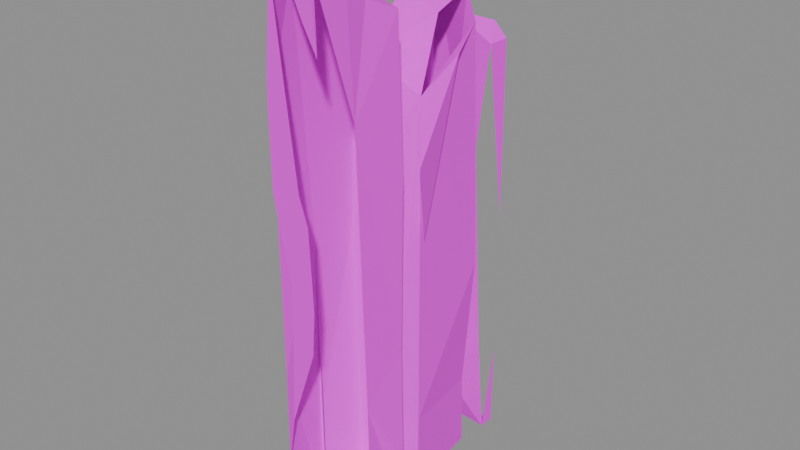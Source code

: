 # Source: wall.wood.straight_ruined.blend  (saved by Blender 5.2.45; exported with 4.5.12 LTS)
import bpy
from mathutils import Matrix  # noqa: F401  (used for matrix-valued properties, if any)

bpy.ops.wm.read_factory_settings(use_empty=True)
scene = bpy.context.scene
scene.name = 'Scene'

# ---- images (referenced by path relative to the original .blend; pixels are not part of the script)
import os
ASSET_DIR = os.environ.get("B2B_ASSET_DIR", "")  # directory of the original .blend (textures are referenced by path, not embedded)
HERE = os.path.dirname(os.path.abspath(__file__))  # packed textures are extracted next to this script under _unpacked/

def load_image(name, relpath, width, height, colorspace="sRGB"):
    """Load a texture the original file referenced (path relative to the .blend, or extracted next to this script)."""
    p = next((c for c in (os.path.join(HERE, relpath), os.path.join(ASSET_DIR, relpath)) if relpath and os.path.exists(c)), "")
    if p:
        img = bpy.data.images.load(p, check_existing=True)
        img.name = name
    else:  # same state as the original file: an image datablock whose file is absent (Cycles renders it pink)
        img = bpy.data.images.new(name, width, height)
        img.source = "FILE"
        img.filepath = "//" + (relpath or name)
    img.colorspace_settings.name = colorspace
    return img
img_palette_png = load_image('palette.png', 'palette.png', 1024, 1024, 'sRGB')

# ---- materials (node trees are filled in below, after node groups)
mat_palette = bpy.data.materials.new('palette')

# ---- material node trees
mat_palette.use_nodes = True; mat_palette.node_tree.nodes.clear()
_N = mat_palette.node_tree.nodes; _L = mat_palette.node_tree.links
n0 = _N.new('ShaderNodeBsdfPrincipled'); n0.name = 'Principled BSDF'; n0.location = (-200, 100)
n0.inputs[2].default_value = 0.9
n0.inputs[10].default_value = 0.005
n1 = _N.new('ShaderNodeOutputMaterial'); n1.name = 'Material Output'; n1.location = (200, 100)
n2 = _N.new('ShaderNodeTexImage'); n2.name = 'Image Texture'; n2.location = (0, 0)
n2.image = img_palette_png
n2.interpolation = 'Closest'
_L.new(n0.outputs[0], n1.inputs[0])
_L.new(n2.outputs[0], n0.inputs[0])
n1.is_active_output = True

# ---- meshes
me_straight_ruined = bpy.data.meshes.new('straight_ruined')
me_straight_ruined.from_pydata([(0.07757, -0.4801, 7.197e-06), (0.08182, -0.4803, 2.106), (-0.1123, -0.4853, 1.66), (-0.01194, -0.4906, 1.079), (-0.1112, -0.4884, 0.0001506), (0.09452, -0.4236, 0.2184), (0.09224, -0.2919, 0.5077), (0.09276, -0.3301, 1.607), (-0.02119, -0.4278, 2.173), (-0.1166, -0.4789, 0.6571), (-0.1145, -0.375, 2.062), (-0.1347, -0.297, 4.468e-08), (-0.1325, -0.2977, 1.131), (0.09096, -0.2789, 2.722e-05), (0.09143, -0.2693, 1.994), (0.09516, -0.364, 2.12), (-0.1202, -0.302, 0.2111), (-0.15, -0.2909, 0.3427), (0.1217, -0.154, 1.944), (-0.09261, -0.1195, 1.905), (0.02325, -0.13, 1.959), (0.09251, -0.1247, 0.004432), (0.02889, -0.1068, 0.4128), (0.1251, -0.1315, 0.1838), (0.1169, -0.1317, 0.6789), (0.03561, -0.1084, 1.422), (0.1246, -0.1334, 1.358), (-0.09873, -0.1144, 0.002484), (-0.1006, -0.1149, 0.2703), (-0.115, -0.1227, 1.118), (0.128, -0.01935, 1.095), (0.15, -0.07483, 1.387), (0.09923, -0.01182, 1.612), (0.111, -0.02503, 2.496e-05), (0.002315, -0.0786, 0.3294), (0.1124, -0.02499, 0.3114), (0.07004, -0.06879, 0.8558), (-0.006258, -0.07615, 1.437), (-0.08379, -0.05232, 0.01519), (-0.09903, -0.04637, 1.722), (-0.1072, -0.05726, 1.093), (0.07137, 0.1105, 1.863), (-0.1158, -0.05208, 0.2037), (-0.09429, 0.1271, 1.928), (-0.116, 0.1012, 0.2086), (-0.1162, 0.08327, 0.8717), (-0.1162, 0.1517, 1.629), (0.1333, 0.1477, 1.726), (0.09639, 0.286, 1.798), (-0.1075, 0.2547, 0.0003213), (0.07403, 0.3005, 0.3072), (0.07356, 0.2653, 1.918), (0.07861, 0.3056, 0.01224), (0.1115, 0.3111, 0.8523), (-0.0008605, 0.3122, 1.503), (-0.09841, 0.3057, 0.5042), (-0.09918, 0.3051, 1.471), (-0.08813, 0.3073, 1.922), (0.003718, 0.3153, 0.8214), (0.08159, 0.441, 0.0001379), (0.09361, 0.3842, 0.4176), (-0.07818, 0.3702, 0.2506), (0.06338, 0.3579, 1.292), (0.07187, 0.4172, 1.68), (-0.1013, 0.4775, 1.726), (-0.1062, 0.4561, 0.001561), (-0.1023, 0.3755, 1.169), (0.06691, -0.5, 7.86e-05), (0.07628, -0.5, 6.84e-06), (0.08067, -0.5, 2.854e-05), (0.08111, -0.5, 0.04429), (0.08465, -0.5, 2.082), (0.07837, -0.5, 2.107), (0.07364, -0.5, 2.115), (-0.05144, -0.5, 2.19), (0.104, -0.5, 0.2005), (0.03875, -0.5, 0.8144), (0.05219, -0.5, 0.9886), (0.03939, -0.5, 1.299), (0.005599, -0.5, 1.4), (0.1064, -0.5, 1.865), (0.05187, -0.5, 1.965), (-0.04275, -0.5, 1.046), (-0.06817, -0.5, 0.501), (-0.1106, -0.5, 1.37), (-0.03797, -0.5, 1.768), (-0.07648, -0.5, 2.117), (-0.1113, -0.5, 0.0001885), (-0.1111, -0.5, 0.01754), (-0.09984, -0.5, 0.1588), (-0.113, -0.5, 1.67), (-0.1086, -0.5, 1.776), (-0.06321, -0.5, 0.18), (-0.09914, -0.5, 0.2984), (-0.0708, -0.5, 2.198), (-0.06808, -0.5, 2.2), (-0.09624, -0.5, 0.2163), (-0.1109, 0.5, 0.1979), (-0.106, 0.5, 0.3648), (-0.1122, 0.5, 0.6135), (-0.1115, 0.5, 1.315), (-0.1053, 0.5, 1.634), (0.08847, 0.5, 0.3559), (0.08562, 0.5, 0.0001134), (0.08608, 0.5, 0.9808), (0.08112, 0.5, 1.683), (0.02735, 0.5, 1.739), (-0.09754, 0.5, 1.742), (0.04623, 0.5, 0.0002144), (-0.103, 0.5, 0.001387)], [], [(88, 67, 70), (79, 85, 90), (71, 72, 73), (92, 89, 88), (88, 87, 67), (67, 68, 70), (70, 75, 92), (92, 88, 70), (91, 90, 85), (90, 84, 79), (86, 91, 85), (68, 69, 70), (79, 84, 78), (84, 82, 78), (76, 77, 82), (81, 80, 71), (74, 81, 71), (77, 78, 82), (82, 83, 76), (84, 2, 3), (74, 71, 73), (83, 3, 9), (11, 4, 89), (93, 9, 11), (94, 95, 8), (4, 89, 92), (67, 87, 4), (66, 64, 101), (74, 1, 8), (10, 2, 86), (65, 109, 108), (106, 107, 64), (2, 85, 79), (99, 98, 61), (61, 98, 97), (69, 68, 0), (70, 69, 0), (71, 1, 72), (72, 1, 73), (70, 0, 75), (76, 3, 77), (77, 3, 78), (80, 81, 1), (71, 80, 1), (82, 3, 83), (84, 3, 82), (85, 2, 86), (87, 88, 4), (88, 89, 4), (84, 90, 2), (90, 91, 2), (91, 86, 2), (76, 83, 3), (83, 9, 93), (0, 4, 11), (11, 89, 96), (93, 11, 96), (9, 12, 11), (3, 2, 9), (9, 2, 12), (2, 10, 12), (0, 13, 5), (74, 8, 95), (13, 0, 11), (1, 15, 8), (7, 14, 15), (7, 15, 1), (14, 8, 15), (14, 10, 8), (16, 11, 12), (14, 7, 18), (10, 19, 12), (14, 19, 10), (13, 21, 6), (13, 11, 21), (6, 24, 7), (14, 18, 20), (6, 21, 23), (21, 22, 23), (6, 23, 24), (23, 22, 24), (7, 24, 26), (24, 25, 26), (26, 25, 18), (7, 26, 18), (18, 25, 20), (22, 25, 24), (11, 27, 21), (14, 20, 19), (11, 17, 27), (17, 28, 27), (17, 29, 28), (17, 12, 29), (12, 19, 29), (33, 35, 34), (36, 35, 32), (32, 37, 36), (33, 34, 38), (34, 35, 36), (21, 27, 22), (25, 19, 20), (27, 28, 22), (34, 36, 40), (22, 28, 29), (22, 29, 25), (36, 37, 40), (25, 29, 19), (38, 42, 44), (38, 34, 42), (34, 40, 42), (42, 40, 44), (40, 45, 44), (40, 46, 45), (37, 39, 40), (40, 39, 46), (39, 41, 43), (37, 32, 39), (32, 41, 39), (31, 47, 32), (32, 47, 30), (39, 43, 46), (31, 30, 47), (32, 48, 47), (33, 38, 49), (38, 44, 49), (41, 51, 43), (33, 52, 35), (35, 52, 50), (48, 54, 51), (44, 55, 49), (44, 45, 55), (45, 56, 55), (45, 46, 56), (46, 57, 56), (43, 57, 46), (50, 53, 35), (50, 58, 53), (53, 58, 54), (35, 53, 32), (32, 53, 48), (53, 54, 48), (52, 55, 50), (52, 33, 49), (52, 49, 55), (50, 55, 58), (58, 55, 54), (54, 55, 56), (56, 57, 54), (54, 57, 51), (57, 43, 51), (59, 60, 61), (61, 60, 62), (62, 63, 64), (59, 61, 65), (61, 62, 66), (62, 64, 66), (94, 8, 10), (4, 92, 0), (66, 101, 100), (104, 105, 63), (103, 59, 108), (3, 79, 78), (1, 74, 73), (0, 92, 75), (1, 81, 74), (0, 68, 67), (67, 4, 0), (10, 86, 94), (65, 108, 59), (106, 64, 63), (63, 105, 106), (2, 79, 3), (59, 103, 102), (64, 107, 101), (66, 100, 99), (99, 61, 66), (61, 97, 65), (65, 97, 109)])
_uv = me_straight_ruined.uv_layers.new(name='UVMap')
_uv.uv.foreach_set('vector', [0.3125, 0.7222, 0.3125, 0.7222, 0.3125, 0.7222, 0.4375, 0.7222, 0.4375, 0.7222, 0.4375, 0.7222, 0.4375, 0.7222, 0.4375, 0.7222, 0.4375, 0.7222, 0.6875, 0.7222, 0.6875, 0.7222, 0.6875, 0.7222, 0.6875, 0.7222, 0.6875, 0.7222, 0.6875, 0.7222, 0.3125, 0.7222, 0.3125, 0.7222, 0.3125, 0.7222, 0.3125, 0.7222, 0.3125, 0.7222, 0.3125, 0.7222, 0.6875, 0.7222, 0.6875, 0.7222, 0.6875, 0.7222, 0.4375, 0.7222, 0.4375, 0.7222, 0.4375, 0.7222, 0.5625, 0.7222, 0.5625, 0.7222, 0.5625, 0.7222, 0.4375, 0.7222, 0.4375, 0.7222, 0.4375, 0.7222, 0.3125, 0.7222, 0.3125, 0.7222, 0.3125, 0.7222, 0.5625, 0.7222, 0.5625, 0.7222, 0.5625, 0.7222, 0.5625, 0.7222, 0.5625, 0.7222, 0.5625, 0.7222, 0.6875, 0.7222, 0.6875, 0.7222, 0.6875, 0.7222, 0.3125, 0.7222, 0.3125, 0.7222, 0.3125, 0.7222, 0.3125, 0.7222, 0.3125, 0.7222, 0.3125, 0.7222, 0.6875, 0.7222, 0.6875, 0.7222, 0.6875, 0.7222, 0.3125, 0.7222, 0.3125, 0.7222, 0.3125, 0.7222, 0.5625, 0.7222, 0.5625, 0.7222, 0.5625, 0.7222, 0.4375, 0.7222, 0.4375, 0.7222, 0.4375, 0.7222, 0.3125, 0.7222, 0.3125, 0.7222, 0.3125, 0.7222, 0.6875, 0.7222, 0.6875, 0.7222, 0.6875, 0.7222, 0.3125, 0.7222, 0.3125, 0.7222, 0.3125, 0.7222, 0.3125, 0.7222, 0.3125, 0.7222, 0.3125, 0.7222, 0.6875, 0.7222, 0.6875, 0.7222, 0.6875, 0.7222, 0.6875, 0.7222, 0.6875, 0.7222, 0.6875, 0.7222, 0.4375, 0.7222, 0.4375, 0.7222, 0.4375, 0.7222, 0.3125, 0.7222, 0.3125, 0.7222, 0.3125, 0.7222, 0.4375, 0.7222, 0.4375, 0.7222, 0.4375, 0.7222, 0.5625, 0.7222, 0.5625, 0.7222, 0.5625, 0.7222, 0.1875, 0.7222, 0.1875, 0.7222, 0.1875, 0.7222, 0.4375, 0.7222, 0.4375, 0.7222, 0.4375, 0.7222, 0.5625, 0.7222, 0.5625, 0.7222, 0.5625, 0.7222, 0.5625, 0.7222, 0.5625, 0.7222, 0.5625, 0.7222, 0.3125, 0.7222, 0.3125, 0.7222, 0.3125, 0.7222, 0.3125, 0.7222, 0.3125, 0.7222, 0.3125, 0.7222, 0.3125, 0.7222, 0.3125, 0.7222, 0.3125, 0.7222, 0.4375, 0.7222, 0.4375, 0.7222, 0.4375, 0.7222, 0.3125, 0.7222, 0.3125, 0.7222, 0.3125, 0.7222, 0.6875, 0.7222, 0.6875, 0.7222, 0.6875, 0.7222, 0.6875, 0.7222, 0.6875, 0.7222, 0.6875, 0.7222, 0.3125, 0.7222, 0.3125, 0.7222, 0.3125, 0.7222, 0.3125, 0.7222, 0.3125, 0.7222, 0.3125, 0.7222, 0.3125, 0.7222, 0.3125, 0.7222, 0.3125, 0.7222, 0.5625, 0.7222, 0.5625, 0.7222, 0.5625, 0.7222, 0.4375, 0.7222, 0.4375, 0.7222, 0.4375, 0.7222, 0.6875, 0.7222, 0.6875, 0.7222, 0.6875, 0.7222, 0.6875, 0.7222, 0.6875, 0.7222, 0.6875, 0.7222, 0.4375, 0.7222, 0.4375, 0.7222, 0.4375, 0.7222, 0.4375, 0.7222, 0.4375, 0.7222, 0.4375, 0.7222, 0.4375, 0.7222, 0.4375, 0.7222, 0.4375, 0.7222, 0.3125, 0.7222, 0.3125, 0.7222, 0.3125, 0.7222, 0.3125, 0.7222, 0.3125, 0.7222, 0.3125, 0.7222, 0.6875, 0.7222, 0.6875, 0.7222, 0.6875, 0.7222, 0.6875, 0.7222, 0.6875, 0.7222, 0.6875, 0.7222, 0.6875, 0.7222, 0.6875, 0.7222, 0.6875, 0.7222, 0.3125, 0.7222, 0.3125, 0.7222, 0.3125, 0.7222, 0.5625, 0.7222, 0.5625, 0.7222, 0.5625, 0.7222, 0.5625, 0.7222, 0.5625, 0.7222, 0.5625, 0.7222, 0.4375, 0.7222, 0.4375, 0.7222, 0.4375, 0.7222, 0.3125, 0.7222, 0.3125, 0.7222, 0.3125, 0.7222, 0.1875, 0.7222, 0.1875, 0.7222, 0.1875, 0.7222, 0.3125, 0.7222, 0.3125, 0.7222, 0.3125, 0.7222, 0.3125, 0.7222, 0.3125, 0.7222, 0.3125, 0.7222, 0.3125, 0.7222, 0.3125, 0.7222, 0.3125, 0.7222, 0.3125, 0.7222, 0.3125, 0.7222, 0.3125, 0.7222, 0.3125, 0.7222, 0.3125, 0.7222, 0.3125, 0.7222, 0.4375, 0.7222, 0.4375, 0.7222, 0.4375, 0.7222, 0.3125, 0.7222, 0.3125, 0.7222, 0.3125, 0.7222, 0.3125, 0.7222, 0.3125, 0.7222, 0.3125, 0.7222, 0.4375, 0.7222, 0.4375, 0.7222, 0.4375, 0.7222, 0.3125, 0.7222, 0.3125, 0.7222, 0.3125, 0.7222, 0.6875, 0.7222, 0.6875, 0.7222, 0.6875, 0.7222, 0.6875, 0.7222, 0.6875, 0.7222, 0.6875, 0.7222, 0.5625, 0.7222, 0.5625, 0.7222, 0.5625, 0.7222, 0.1875, 0.7222, 0.1875, 0.7222, 0.1875, 0.7222, 0.6875, 0.7222, 0.6875, 0.7222, 0.6875, 0.7222, 0.6875, 0.7222, 0.6875, 0.7222, 0.6875, 0.7222, 0.3125, 0.7222, 0.3125, 0.7222, 0.3125, 0.7222, 0.3125, 0.7222, 0.3125, 0.7222, 0.3125, 0.7222, 0.3125, 0.7222, 0.3125, 0.7222, 0.3125, 0.7222, 0.5625, 0.7222, 0.5625, 0.7222, 0.5625, 0.7222, 0.4375, 0.7222, 0.4375, 0.7222, 0.4375, 0.7222, 0.4375, 0.7222, 0.4375, 0.7222, 0.4375, 0.7222, 0.4375, 0.7222, 0.4375, 0.7222, 0.4375, 0.7222, 0.3125, 0.7222, 0.3125, 0.7222, 0.3125, 0.7222, 0.3125, 0.7222, 0.3125, 0.7222, 0.3125, 0.7222, 0.1875, 0.7222, 0.1875, 0.7222, 0.1875, 0.7222, 0.3125, 0.7222, 0.3125, 0.7222, 0.3125, 0.7222, 0.3125, 0.7222, 0.3125, 0.7222, 0.3125, 0.7222, 0.3125, 0.7222, 0.3125, 0.7222, 0.3125, 0.7222, 0.4375, 0.7222, 0.4375, 0.7222, 0.4375, 0.7222, 0.4375, 0.7222, 0.4375, 0.7222, 0.4375, 0.7222, 0.6875, 0.7222, 0.6875, 0.7222, 0.6875, 0.7222, 0.5625, 0.7222, 0.5625, 0.7222, 0.5625, 0.7222, 0.3125, 0.7222, 0.3125, 0.7222, 0.3125, 0.7222, 0.6875, 0.7222, 0.6875, 0.7222, 0.6875, 0.7222, 0.3125, 0.7222, 0.3125, 0.7222, 0.3125, 0.7222, 0.6875, 0.7222, 0.6875, 0.7222, 0.6875, 0.7222, 0.4375, 0.7222, 0.4375, 0.7222, 0.4375, 0.7222, 0.3125, 0.7222, 0.3125, 0.7222, 0.3125, 0.7222, 0.4375, 0.7222, 0.4375, 0.7222, 0.4375, 0.7222, 0.4375, 0.7222, 0.4375, 0.7222, 0.4375, 0.7222, 0.3125, 0.7222, 0.3125, 0.7222, 0.3125, 0.7222, 0.3125, 0.7222, 0.3125, 0.7222, 0.3125, 0.7222, 0.4375, 0.7222, 0.4375, 0.7222, 0.4375, 0.7222, 0.3125, 0.7222, 0.3125, 0.7222, 0.3125, 0.7222, 0.3125, 0.7222, 0.3125, 0.7222, 0.3125, 0.7222, 0.3125, 0.7222, 0.3125, 0.7222, 0.3125, 0.7222, 0.3125, 0.7222, 0.3125, 0.7222, 0.3125, 0.7222, 0.3125, 0.7222, 0.3125, 0.7222, 0.3125, 0.7222, 0.3125, 0.7222, 0.3125, 0.7222, 0.3125, 0.7222, 0.4375, 0.7222, 0.4375, 0.7222, 0.4375, 0.7222, 0.3125, 0.7222, 0.3125, 0.7222, 0.3125, 0.7222, 0.4375, 0.7222, 0.4375, 0.7222, 0.4375, 0.7222, 0.4375, 0.7222, 0.4375, 0.7222, 0.4375, 0.7222, 0.4375, 0.7222, 0.4375, 0.7222, 0.4375, 0.7222, 0.4375, 0.7222, 0.4375, 0.7222, 0.4375, 0.7222, 0.3125, 0.7222, 0.3125, 0.7222, 0.3125, 0.7222, 0.3125, 0.7222, 0.3125, 0.7222, 0.3125, 0.7222, 0.3125, 0.7222, 0.3125, 0.7222, 0.3125, 0.7222, 0.4375, 0.7222, 0.4375, 0.7222, 0.4375, 0.7222, 0.5625, 0.7222, 0.5625, 0.7222, 0.5625, 0.7222, 0.5625, 0.7222, 0.5625, 0.7222, 0.5625, 0.7222, 0.1875, 0.7222, 0.1875, 0.7222, 0.1875, 0.7222, 0.6875, 0.7222, 0.6875, 0.7222, 0.6875, 0.7222, 0.6875, 0.7222, 0.6875, 0.7222, 0.6875, 0.7222, 0.4375, 0.7222, 0.4375, 0.7222, 0.4375, 0.7222, 0.5625, 0.7222, 0.5625, 0.7222, 0.5625, 0.7222, 0.6875, 0.7222, 0.6875, 0.7222, 0.6875, 0.7222, 0.3125, 0.7222, 0.3125, 0.7222, 0.3125, 0.7222, 0.3125, 0.7222, 0.3125, 0.7222, 0.3125, 0.7222, 0.3125, 0.7222, 0.3125, 0.7222, 0.3125, 0.7222, 0.4375, 0.7222, 0.4375, 0.7222, 0.4375, 0.7222, 0.6875, 0.7222, 0.6875, 0.7222, 0.6875, 0.7222, 0.5625, 0.7222, 0.5625, 0.7222, 0.5625, 0.7222, 0.4375, 0.7222, 0.4375, 0.7222, 0.4375, 0.7222, 0.5625, 0.7222, 0.5625, 0.7222, 0.5625, 0.7222, 0.3125, 0.7222, 0.3125, 0.7222, 0.3125, 0.7222, 0.4375, 0.7222, 0.4375, 0.7222, 0.4375, 0.7222, 0.3125, 0.7222, 0.3125, 0.7222, 0.3125, 0.7222, 0.6875, 0.7222, 0.6875, 0.7222, 0.6875, 0.7222, 0.5625, 0.7222, 0.5625, 0.7222, 0.5625, 0.7222, 0.5625, 0.7222, 0.5625, 0.7222, 0.5625, 0.7222, 0.3125, 0.7222, 0.3125, 0.7222, 0.3125, 0.7222, 0.3125, 0.7222, 0.3125, 0.7222, 0.3125, 0.7222, 0.4375, 0.7222, 0.4375, 0.7222, 0.4375, 0.7222, 0.3125, 0.7222, 0.3125, 0.7222, 0.3125, 0.7222, 0.1875, 0.7222, 0.1875, 0.7222, 0.1875, 0.7222, 0.3125, 0.7222, 0.3125, 0.7222, 0.3125, 0.7222, 0.5625, 0.7222, 0.5625, 0.7222, 0.5625, 0.7222, 0.6875, 0.7222, 0.6875, 0.7222, 0.6875, 0.7222, 0.5625, 0.7222, 0.5625, 0.7222, 0.5625, 0.7222, 0.3125, 0.7222, 0.3125, 0.7222, 0.3125, 0.7222, 0.6875, 0.7222, 0.6875, 0.7222, 0.6875, 0.7222, 0.3125, 0.7222, 0.3125, 0.7222, 0.3125, 0.7222, 0.6875, 0.7222, 0.6875, 0.7222, 0.6875, 0.7222, 0.6875, 0.7222, 0.6875, 0.7222, 0.6875, 0.7222, 0.4375, 0.7222, 0.4375, 0.7222, 0.4375, 0.7222, 0.3125, 0.7222, 0.3125, 0.7222, 0.3125, 0.7222, 0.6875, 0.7222, 0.6875, 0.7222, 0.6875, 0.7222, 0.3125, 0.7222, 0.3125, 0.7222, 0.3125, 0.7222, 0.3125, 0.7222, 0.3125, 0.7222, 0.3125, 0.7222, 0.3125, 0.7222, 0.3125, 0.7222, 0.3125, 0.7222, 0.3125, 0.7222, 0.3125, 0.7222, 0.3125, 0.7222, 0.3125, 0.7222, 0.3125, 0.7222, 0.3125, 0.7222, 0.3125, 0.7222, 0.3125, 0.7222, 0.3125, 0.7222, 0.3125, 0.7222, 0.3125, 0.7222, 0.3125, 0.7222, 0.1875, 0.7222, 0.1875, 0.7222, 0.1875, 0.7222, 0.6875, 0.7222, 0.6875, 0.7222, 0.6875, 0.7222, 0.5625, 0.7222, 0.5625, 0.7222, 0.5625, 0.7222, 0.3125, 0.7222, 0.3125, 0.7222, 0.3125, 0.7222, 0.4375, 0.7222, 0.4375, 0.7222, 0.4375, 0.7222, 0.3125, 0.7222, 0.3125, 0.7222, 0.3125, 0.7222, 0.6875, 0.7222, 0.6875, 0.7222, 0.6875, 0.7222, 0.5625, 0.7222, 0.5625, 0.7222, 0.5625, 0.7222, 0.5625, 0.7222, 0.5625, 0.7222, 0.5625, 0.7222])
me_straight_ruined.materials.append(mat_palette)
me_straight_ruined.update()

# ---- objects
ob_straight_ruined = bpy.data.objects.new('straight_ruined', me_straight_ruined)

# ---- transforms, parenting, visibility, modifiers, constraints
ob_straight_ruined.location = (0.0, -0.0, 0.0)

# ---- collection membership
scene.collection.objects.link(ob_straight_ruined)

# ---- scene / render settings (as saved in the file)
scene.frame_start = 1; scene.frame_end = 250; scene.frame_set(1)
scene.render.engine = 'BLENDER_EEVEE_NEXT'
scene.render.bake_bias = 0.0
scene.render.bake_samples = 0
scene.render.compositor_device = 'GPU'
scene.eevee.use_volume_custom_range = False
scene.eevee.fast_gi_thickness_near = 0.1
scene.eevee.fast_gi_thickness_far = 0.0
scene.eevee.ray_tracing_options.screen_trace_thickness = 0.1
bpy.context.view_layer.update()

# ---- added for rendering (the .blend has no active camera and no usable light): camera, sun + grey world if the file has none
cam_auto = bpy.data.cameras.new('AutoCamera')
cam_auto.lens = 50.0
cam_auto.sensor_width = 36.0
cam_auto.clip_end = 1000.0
ob_auto_camera = bpy.data.objects.new('AutoCamera', cam_auto)
scene.collection.objects.link(ob_auto_camera)
ob_auto_camera.location = (2.25307, -2.70368, 2.90246)
ob_auto_camera.rotation_euler = (1.09748, -7.21219e-08, 0.694738)
scene.camera = ob_auto_camera
light_auto_sun = bpy.data.lights.new('AutoSun', 'SUN')
light_auto_sun.energy = 3.0
light_auto_sun.angle = 0.0523599
ob_auto_sun = bpy.data.objects.new('AutoSun', light_auto_sun)
scene.collection.objects.link(ob_auto_sun)
ob_auto_sun.rotation_euler = (0.872665, 0.174533, 0.523599)
if scene.world is None:
    world_auto = bpy.data.worlds.new('AutoWorld')
    world_auto.color = (0.3, 0.3, 0.3)
    scene.world = world_auto
bpy.context.view_layer.update()
